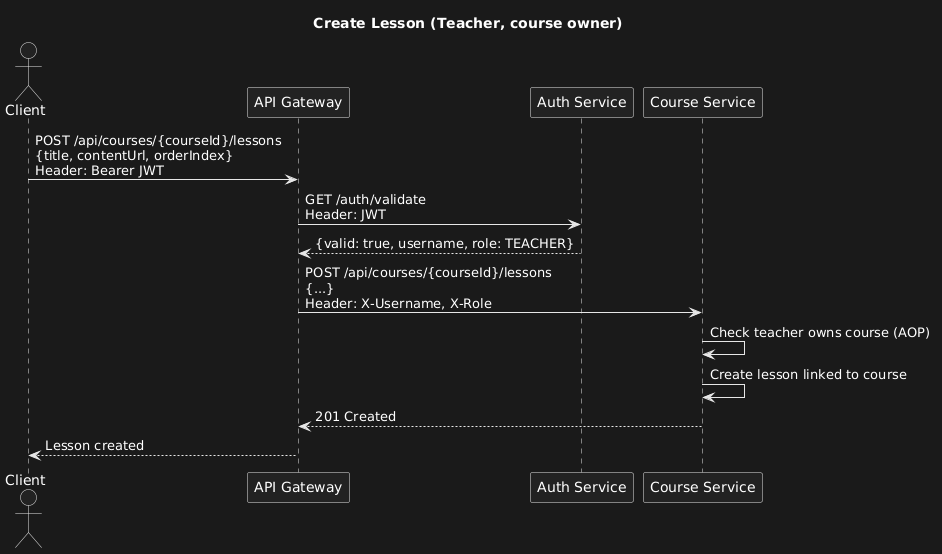

The diagram above was rendered by PlantUML. Its source (embedded in the PNG):
@startuml
title Create Lesson (Teacher, course owner)
actor Client
participant "API Gateway" as Gateway
participant "Auth Service" as Auth
participant "Course Service" as Course

Client -> Gateway: POST /api/courses/{courseId}/lessons\n{title, contentUrl, orderIndex}\nHeader: Bearer JWT
Gateway -> Auth: GET /auth/validate\nHeader: JWT
Auth --> Gateway: {valid: true, username, role: TEACHER}
Gateway -> Course: POST /api/courses/{courseId}/lessons\n{...}\nHeader: X-Username, X-Role
Course -> Course: Check teacher owns course (AOP)
Course -> Course: Create lesson linked to course
Course --> Gateway: 201 Created
Gateway --> Client: Lesson created
@enduml